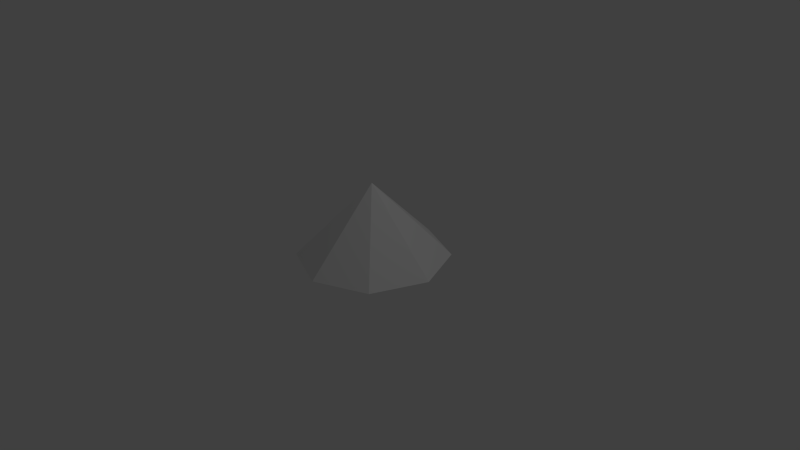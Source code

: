 # Source: cone.blend  (saved by Blender 2.76.0; exported with 4.5.12 LTS)
import bpy
from mathutils import Matrix  # noqa: F401  (used for matrix-valued properties, if any)

bpy.ops.wm.read_factory_settings(use_empty=True)
scene = bpy.context.scene
scene.name = 'Scene'

# ---- collections
col_collection_1 = bpy.data.collections.new('Collection 1'); scene.collection.children.link(col_collection_1)

# ---- materials (node trees are filled in below, after node groups)
mat_material_001 = bpy.data.materials.new('Material.001')
mat_material_001.alpha_threshold = 0.0
mat_material_001.use_transparent_shadow = False
mat_material_001.roughness = 0.5

# ---- material node trees

# ---- world
world_world = bpy.data.worlds.new('World'); scene.world = world_world
world_world.color = (0.05088, 0.05088, 0.05088)
world_world.use_sun_shadow = False
world_world.sun_shadow_jitter_overblur = 0.0
world_world.cycles.sampling_method = 'MANUAL'
world_world.cycles.sample_map_resolution = 256

# ---- cameras
cam_camera = bpy.data.cameras.new('Camera')
cam_camera.clip_end = 100.0
cam_camera.lens = 35.0
cam_camera.sensor_width = 32.0
cam_camera.sensor_height = 18.0
cam_camera.ortho_scale = 7.314
cam_camera.dof.focus_distance = 0.0
cam_camera.dof.aperture_fstop = 128.0

# ---- lights
light_lamp = bpy.data.lights.new('Lamp', 'POINT')
light_lamp.transmission_factor = 0.0
light_lamp.cutoff_distance = 30.0
light_lamp.energy = 100.0
light_lamp.shadow_buffer_clip_start = 1.001
light_lamp.shadow_soft_size = 0.1
light_lamp.shadow_maximum_resolution = 0.006
light_lamp.use_absolute_resolution = True
light_lamp.cycles.use_multiple_importance_sampling = False

# ---- meshes
me_cone = bpy.data.meshes.new('Cone')
me_cone.from_pydata([(6.389e-09, 1.0, -0.1986), (6.389e-09, 4.26e-09, 0.8014), (0.7071, 0.7071, -0.1986), (1.0, -3.945e-08, -0.1986), (0.7071, -0.7071, -0.1986), (-8.103e-08, -1.0, -0.1986), (-0.7071, -0.7071, -0.1986), (-1.0, 1.618e-08, -0.1986), (-0.7071, 0.7071, -0.1986)], [], [(7, 1, 8), (0, 1, 2), (6, 1, 7), (5, 1, 6), (4, 1, 5), (3, 1, 4), (8, 1, 0), (2, 1, 3), (0, 2, 3, 4, 5, 6, 7, 8)])
_uv = me_cone.uv_layers.new(name='UVMap')
_uv.uv.foreach_set('vector', [0.0, 0.0, 1.0, 0.0, 1.0, 1.0, 0.0, 0.0, 1.0, 0.0, 1.0, 1.0, 0.0, 0.0, 1.0, 0.0, 1.0, 1.0, 0.0, 0.0, 1.0, 0.0, 1.0, 1.0, 0.0, 0.0, 1.0, 0.0, 1.0, 1.0, 0.0, 0.0, 1.0, 0.0, 1.0, 1.0, 0.0, 0.0, 1.0, 0.0, 1.0, 1.0, 0.0, 0.0, 1.0, 0.0, 1.0, 1.0, 0.5, 1.0, 0.8536, 0.8536, 1.0, 0.5, 0.8536, 0.1464, 0.5, 0.0, 0.1464, 0.1464, 0.0, 0.5, 0.1464, 0.8536])
me_cone.materials.append(mat_material_001)
me_cone.use_remesh_preserve_volume = False
me_cone.use_remesh_preserve_attributes = False
me_cone.use_mirror_vertex_groups = False
me_cone.update()

# ---- objects
ob_cone = bpy.data.objects.new('Cone', me_cone)
ob_lamp = bpy.data.objects.new('Lamp', light_lamp)
ob_camera = bpy.data.objects.new('Camera', cam_camera)

# ---- transforms, parenting, visibility, modifiers, constraints
ob_cone.location = (-6.389e-09, -4.26e-09, 0.1986)
ob_cone.lineart.crease_threshold = 0.0
ob_lamp.location = (4.076, 1.005, 5.904)
ob_lamp.rotation_euler = (0.6503, 0.05522, 1.866)
ob_lamp.lock_rotations_4d = False
ob_lamp.empty_display_type = 'ARROWS'
ob_lamp.color = (0.0, 0.0, 0.0, 0.0)
ob_lamp.lineart.crease_threshold = 0.0
ob_camera.location = (7.481, -6.508, 5.344)
ob_camera.rotation_euler = (1.109, 0.01082, 0.8149)
ob_camera.lock_rotations_4d = False
ob_camera.empty_display_type = 'ARROWS'
ob_camera.color = (0.0, 0.0, 0.0, 0.0)
ob_camera.display_type = 'WIRE'
ob_camera.lineart.crease_threshold = 0.0

# ---- collection membership
col_collection_1.objects.link(ob_cone)
col_collection_1.objects.link(ob_lamp)
col_collection_1.objects.link(ob_camera)

# ---- scene / render settings (as saved in the file)
scene.camera = ob_camera
scene.frame_start = 1; scene.frame_end = 250; scene.frame_set(1)
scene.render.engine = 'BLENDER_EEVEE_NEXT'
scene.render.resolution_percentage = 50
scene.render.dither_intensity = 0.0
scene.cycles.use_denoising = False
scene.cycles.samples = 10
scene.cycles.sampling_pattern = 'TABULATED_SOBOL'
scene.cycles.light_sampling_threshold = 0.0
scene.cycles.use_adaptive_sampling = False
scene.cycles.use_light_tree = False
scene.cycles.blur_glossy = 0.0
scene.cycles.pixel_filter_type = 'GAUSSIAN'
scene.cycles.sample_clamp_indirect = 0.0
scene.view_settings.view_transform = 'Standard'
bpy.context.view_layer.update()
